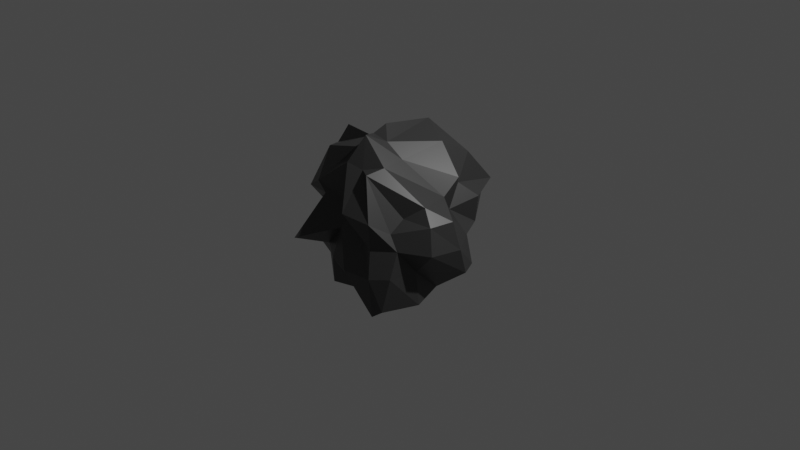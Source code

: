 # Source: karen_the_rock.blend  (saved by Blender 3.0.42; exported with 4.5.12 LTS)
import bpy
from mathutils import Matrix  # noqa: F401  (used for matrix-valued properties, if any)

bpy.ops.wm.read_factory_settings(use_empty=True)
scene = bpy.context.scene
scene.name = 'Scene'

# ---- collections
col_collection = bpy.data.collections.new('Collection'); scene.collection.children.link(col_collection)

# ---- materials (node trees are filled in below, after node groups)
mat_material = bpy.data.materials.new('Material')
mat_material.alpha_threshold = 0.0
mat_material.use_transparent_shadow = False
mat_material.line_color = (0.0, 0.0, 0.0, 1.0)

# ---- material node trees
mat_material.use_nodes = True; mat_material.node_tree.nodes.clear()
_N = mat_material.node_tree.nodes; _L = mat_material.node_tree.links
n0 = _N.new('ShaderNodeOutputMaterial'); n0.name = 'Material Output'; n0.location = (300, 300)
n1 = _N.new('ShaderNodeBsdfPrincipled'); n1.name = 'Principled BSDF'; n1.location = (10, 300)
n1.distribution = 'GGX'
n1.subsurface_method = 'RANDOM_WALK_SKIN'
n1.inputs[0].default_value = (0.04518, 0.04518, 0.04518, 1.0)
n1.inputs[2].default_value = 0.4
n1.inputs[3].default_value = 1.45
n1.inputs[27].default_value = (0.0, 0.0, 0.0, 1.0)
n1.inputs[28].default_value = 1.0
_L.new(n1.outputs[0], n0.inputs[0])
n0.is_active_output = True

# ---- world
world_world = bpy.data.worlds.new('World'); scene.world = world_world
world_world.use_nodes = True; world_world.node_tree.nodes.clear()
_N = world_world.node_tree.nodes; _L = world_world.node_tree.links
n0 = _N.new('ShaderNodeOutputWorld'); n0.name = 'World Output'; n0.location = (300, 300)
n1 = _N.new('ShaderNodeBackground'); n1.name = 'Background'; n1.location = (10, 300)
n1.inputs[0].default_value = (0.05088, 0.05088, 0.05088, 1.0)
_L.new(n1.outputs[0], n0.inputs[0])
n0.is_active_output = True
world_world.color = (0.05088, 0.05088, 0.05088)
world_world.use_sun_shadow = False
world_world.sun_shadow_jitter_overblur = 0.0

# ---- cameras
cam_camera = bpy.data.cameras.new('Camera')
cam_camera.clip_end = 100.0
cam_camera.ortho_scale = 7.314

# ---- lights
light_light = bpy.data.lights.new('Light', 'POINT')
light_light.transmission_factor = 0.0
light_light.energy = 1000.0
light_light.shadow_soft_size = 0.1
light_light.shadow_maximum_resolution = 0.006
light_light.use_absolute_resolution = True

# ---- meshes
me_cube = bpy.data.meshes.new('Cube')
me_cube.from_pydata([(0.4232, 0.4058, 0.4193), (0.6586, 0.265, -0.4346), (0.4347, -0.3537, 0.27), (0.4783, -0.6838, -0.6204), (-0.2944, 0.307, 0.3177), (-0.39, 0.4097, -0.4039), (-0.6343, -0.519, 0.3841), (-0.4536, -0.4605, -0.4865), (-0.5889, 0.3067, -0.5904), (-0.7719, -0.0004213, -0.7675), (-0.5764, -0.2919, -0.618), (0.2095, 0.3865, -0.3735), (0.1511, 0.6936, -0.7834), (-0.3137, 0.5965, -0.5927), (0.5693, 0.5537, 0.2744), (0.5428, 0.5435, -0.01457), (0.4563, 0.4474, -0.2097), (-0.4959, -0.5162, -0.2745), (-0.6552, -0.8383, -0.1651), (-0.5183, -0.526, 0.2851), (0.4281, -0.5169, 0.1579), (0.5276, -0.5231, 0.004328), (0.5302, -0.6202, -0.2601), (-0.6651, 0.7023, 0.09539), (-0.6022, 0.6018, -0.02201), (-0.467, 0.4907, -0.2755), (0.1152, -0.5381, 0.6762), (-0.02276, -0.4595, 0.6677), (-0.2031, -0.498, 0.7098), (0.5472, 0.28, 0.5527), (0.5514, 0.07881, 0.406), (0.5929, -0.2207, 0.3985), (-0.3071, -0.6201, -0.6088), (0.002622, -0.5945, -0.563), (0.3628, -0.7093, -0.707), (-0.5527, -0.4229, 0.7588), (-0.7759, -0.1292, 0.6452), (-0.4443, 0.2388, 0.4533), (-0.1067, 0.6028, 0.4117), (0.05889, 0.559, 0.4084), (0.3364, 0.6291, 0.6643), (0.6176, -0.3167, -0.6198), (0.544, -0.001228, -0.5602), (0.4735, 0.2322, -0.4584), (0.2444, 0.3526, 0.823), (-0.09489, 0.4959, 0.9365), (-0.2856, 0.3895, 0.6341), (0.1661, -0.1126, 0.733), (-0.01879, -0.1421, 0.8754), (-0.2459, -0.1392, 0.8742), (0.1677, -0.3548, 0.7157), (-0.113, -0.3354, 0.9712), (-0.2218, -0.3479, 0.8224), (0.3527, -0.7397, -0.2847), (0.2975, -0.664, 0.00951), (0.3202, -0.702, 0.2788), (0.008345, -0.753, -0.3097), (0.08854, -0.5673, -0.0006213), (-0.01886, -0.7368, 0.2918), (-0.2761, -0.6562, -0.3067), (-0.2346, -0.5684, 0.01204), (-0.1826, -0.4405, 0.2058), (-0.8538, -0.3734, -0.367), (-0.6937, -0.2843, -0.03042), (-0.8902, -0.4175, 0.22), (-0.4658, 0.002905, -0.1891), (-0.7091, 0.01399, -0.02992), (-0.479, 0.004547, 0.2202), (-0.6177, 0.2118, -0.3193), (-0.6944, 0.2979, -0.02268), (-0.6943, 0.3396, 0.1627), (-0.2889, 0.3058, -0.7157), (0.01449, 0.3783, -0.9299), (0.2641, 0.2553, -0.5776), (-0.4587, -0.07806, -0.8446), (0.005899, 0.01062, -0.6815), (0.2796, -0.007594, -0.6272), (-0.2988, -0.3154, -0.683), (0.003185, -0.3135, -0.6934), (0.2501, -0.2356, -0.5762), (0.7349, 0.3087, -0.3378), (0.6769, 0.2813, -0.02218), (0.4944, 0.2136, 0.2104), (0.8385, 0.1089, -0.3286), (0.8684, -0.004797, -0.02429), (0.7927, -0.04059, 0.2632), (0.5794, -0.3177, -0.2668), (0.8206, -0.3483, 0.0002142), (0.7386, -0.2893, 0.2568), (-0.2821, 0.7769, -0.4532), (-0.3365, 0.8055, 0.006203), (-0.1489, 0.7842, 0.2715), (0.01308, 0.7205, -0.4373), (0.05621, 0.7492, 0.09717), (0.05735, 0.8299, 0.374), (0.3147, 0.6677, -0.1454), (0.2981, 0.8933, 0.1363), (0.3647, 0.9551, 0.2849), (-0.3935, -0.05249, 0.5753), (-0.6914, -0.0555, 0.8444), (-0.3283, 0.1843, 0.4769), (0.144, 0.2333, 0.7103), (-0.1602, 0.2738, 0.7952), (-0.3019, 0.2716, 0.7624), (-0.1065, -0.07545, 1.023), (-0.1855, -0.04753, 0.6834), (-0.161, -0.1897, 0.9374)], [], [(44, 45, 48, 47), (36, 49, 105, 99), (47, 48, 51, 50), (48, 49, 52, 51), (0, 40, 44, 29), (40, 39, 45, 44), (39, 38, 46, 45), (38, 4, 37, 46), (46, 37, 100, 103), (49, 36, 35, 52), (52, 35, 6, 28), (51, 52, 28, 27), (50, 51, 27, 26), (31, 50, 26, 2), (30, 47, 50, 31), (29, 44, 47, 30), (53, 54, 57, 56), (54, 55, 58, 57), (56, 57, 60, 59), (57, 58, 61, 60), (3, 22, 53, 34), (22, 21, 54, 53), (21, 20, 55, 54), (20, 2, 26, 55), (55, 26, 27, 58), (58, 27, 28, 61), (61, 28, 6, 19), (60, 61, 19, 18), (59, 60, 18, 17), (32, 59, 17, 7), (33, 56, 59, 32), (34, 53, 56, 33), (62, 63, 66, 65), (63, 64, 67, 66), (65, 66, 69, 68), (66, 67, 70, 69), (7, 17, 62, 10), (17, 18, 63, 62), (18, 19, 64, 63), (19, 6, 35, 64), (64, 35, 36, 67), (67, 36, 37, 70), (70, 37, 4, 23), (69, 70, 23, 24), (68, 69, 24, 25), (8, 68, 25, 5), (9, 65, 68, 8), (10, 62, 65, 9), (71, 72, 75, 74), (72, 73, 76, 75), (74, 75, 78, 77), (75, 76, 79, 78), (5, 13, 71, 8), (13, 12, 72, 71), (12, 11, 73, 72), (11, 1, 43, 73), (73, 43, 42, 76), (76, 42, 41, 79), (79, 41, 3, 34), (78, 79, 34, 33), (77, 78, 33, 32), (10, 77, 32, 7), (9, 74, 77, 10), (8, 71, 74, 9), (80, 81, 84, 83), (81, 82, 85, 84), (83, 84, 87, 86), (84, 85, 88, 87), (1, 16, 80, 43), (16, 15, 81, 80), (15, 14, 82, 81), (14, 0, 29, 82), (82, 29, 30, 85), (85, 30, 31, 88), (88, 31, 2, 20), (87, 88, 20, 21), (86, 87, 21, 22), (41, 86, 22, 3), (42, 83, 86, 41), (43, 80, 83, 42), (89, 90, 93, 92), (90, 91, 94, 93), (92, 93, 96, 95), (93, 94, 97, 96), (5, 25, 89, 13), (25, 24, 90, 89), (24, 23, 91, 90), (23, 4, 38, 91), (91, 38, 39, 94), (94, 39, 40, 97), (97, 40, 0, 14), (96, 97, 14, 15), (95, 96, 15, 16), (11, 95, 16, 1), (12, 92, 95, 11), (13, 89, 92, 12), (102, 103, 105, 104), (103, 100, 99, 105), (49, 48, 104, 105), (48, 45, 102, 104), (44, 45, 102, 101), (37, 36, 99, 100), (45, 46, 103, 102), (48, 51, 106, 104), (4, 37, 100, 98)])
_uv = me_cube.uv_layers.new(name='UVMap')
_uv.uv.foreach_set('vector', [0.6875, 0.5625, 0.75, 0.5625, 0.75, 0.625, 0.6875, 0.625, 0.875, 0.625, 0.8125, 0.625, 0.8125, 0.625, 0.875, 0.625, 0.6875, 0.625, 0.75, 0.625, 0.7669, 0.6875, 0.6875, 0.6875, 0.75, 0.625, 0.8125, 0.625, 0.8125, 0.6875, 0.7669, 0.6875, 0.625, 0.5, 0.6875, 0.5, 0.6875, 0.5625, 0.625, 0.5625, 0.6875, 0.5, 0.75, 0.5, 0.75, 0.5625, 0.6875, 0.5625, 0.75, 0.5, 0.8125, 0.5, 0.8125, 0.5625, 0.75, 0.5625, 0.8125, 0.5, 0.875, 0.5, 0.875, 0.5625, 0.8125, 0.5625, 0.8125, 0.5625, 0.875, 0.5625, 0.875, 0.5625, 0.8125, 0.5625, 0.8125, 0.625, 0.875, 0.625, 0.875, 0.6875, 0.8125, 0.6875, 0.8125, 0.6875, 0.875, 0.6875, 0.875, 0.75, 0.8125, 0.75, 0.7669, 0.6875, 0.8125, 0.6875, 0.8125, 0.75, 0.75, 0.75, 0.6875, 0.6875, 0.7669, 0.6875, 0.75, 0.75, 0.6875, 0.75, 0.625, 0.6875, 0.6875, 0.6875, 0.6875, 0.75, 0.625, 0.75, 0.625, 0.625, 0.6875, 0.625, 0.6875, 0.6875, 0.625, 0.6875, 0.625, 0.5625, 0.6875, 0.5625, 0.6875, 0.625, 0.625, 0.625, 0.4375, 0.8125, 0.5, 0.8125, 0.5, 0.875, 0.4375, 0.875, 0.5, 0.8125, 0.5625, 0.8125, 0.5625, 0.875, 0.5, 0.875, 0.4375, 0.875, 0.5, 0.875, 0.5, 0.9375, 0.4375, 0.9375, 0.5, 0.875, 0.5625, 0.875, 0.5625, 0.9375, 0.5, 0.9375, 0.375, 0.75, 0.4375, 0.75, 0.4375, 0.8125, 0.375, 0.8125, 0.4375, 0.75, 0.5, 0.75, 0.5, 0.8125, 0.4375, 0.8125, 0.5, 0.75, 0.5625, 0.75, 0.5625, 0.8125, 0.5, 0.8125, 0.5625, 0.75, 0.625, 0.75, 0.625, 0.8125, 0.5625, 0.8125, 0.5625, 0.8125, 0.625, 0.8125, 0.625, 0.875, 0.5625, 0.875, 0.5625, 0.875, 0.625, 0.875, 0.625, 0.9375, 0.5625, 0.9375, 0.5625, 0.9375, 0.625, 0.9375, 0.625, 1.0, 0.5625, 1.0, 0.5, 0.9375, 0.5625, 0.9375, 0.5625, 1.0, 0.5, 1.0, 0.4375, 0.9375, 0.5, 0.9375, 0.5, 1.0, 0.4375, 1.0, 0.375, 0.9375, 0.4375, 0.9375, 0.4375, 1.0, 0.375, 1.0, 0.375, 0.875, 0.4375, 0.875, 0.4375, 0.9375, 0.375, 0.9375, 0.375, 0.8125, 0.4375, 0.8125, 0.4375, 0.875, 0.375, 0.875, 0.4375, 0.0625, 0.5, 0.0625, 0.5, 0.125, 0.4375, 0.125, 0.5, 0.0625, 0.5625, 0.0625, 0.5625, 0.125, 0.5, 0.125, 0.4375, 0.125, 0.5, 0.125, 0.5, 0.1875, 0.4375, 0.1875, 0.5, 0.125, 0.5625, 0.125, 0.5625, 0.1875, 0.5, 0.1875, 0.375, 0.0, 0.4375, 0.0, 0.4375, 0.0625, 0.375, 0.0625, 0.4375, 0.0, 0.5, 0.0, 0.5, 0.0625, 0.4375, 0.0625, 0.5, 0.0, 0.5625, 0.0, 0.5625, 0.0625, 0.5, 0.0625, 0.5625, 0.0, 0.625, 0.0, 0.625, 0.0625, 0.5625, 0.0625, 0.5625, 0.0625, 0.625, 0.0625, 0.625, 0.125, 0.5625, 0.125, 0.5625, 0.125, 0.625, 0.125, 0.625, 0.1875, 0.5625, 0.1875, 0.5625, 0.1875, 0.625, 0.1875, 0.625, 0.25, 0.5625, 0.25, 0.5, 0.1875, 0.5625, 0.1875, 0.5625, 0.25, 0.5, 0.25, 0.4375, 0.1875, 0.5, 0.1875, 0.5, 0.25, 0.4375, 0.25, 0.375, 0.1875, 0.4375, 0.1875, 0.4375, 0.25, 0.375, 0.25, 0.375, 0.125, 0.4375, 0.125, 0.4375, 0.1875, 0.375, 0.1875, 0.375, 0.0625, 0.4375, 0.0625, 0.4375, 0.125, 0.375, 0.125, 0.1875, 0.5625, 0.25, 0.5625, 0.25, 0.625, 0.1875, 0.625, 0.25, 0.5625, 0.3125, 0.5625, 0.3125, 0.625, 0.25, 0.625, 0.1875, 0.625, 0.25, 0.625, 0.25, 0.6875, 0.1875, 0.6875, 0.25, 0.625, 0.3125, 0.625, 0.3125, 0.6875, 0.25, 0.6875, 0.125, 0.5, 0.1875, 0.5, 0.1875, 0.5625, 0.125, 0.5625, 0.1875, 0.5, 0.25, 0.5, 0.25, 0.5625, 0.1875, 0.5625, 0.25, 0.5, 0.3125, 0.5, 0.3125, 0.5625, 0.25, 0.5625, 0.3125, 0.5, 0.375, 0.5, 0.375, 0.5625, 0.3125, 0.5625, 0.3125, 0.5625, 0.375, 0.5625, 0.375, 0.625, 0.3125, 0.625, 0.3125, 0.625, 0.375, 0.625, 0.375, 0.6875, 0.3125, 0.6875, 0.3125, 0.6875, 0.375, 0.6875, 0.375, 0.75, 0.3125, 0.75, 0.25, 0.6875, 0.3125, 0.6875, 0.3125, 0.75, 0.25, 0.75, 0.1875, 0.6875, 0.25, 0.6875, 0.25, 0.75, 0.1875, 0.75, 0.125, 0.6875, 0.1875, 0.6875, 0.1875, 0.75, 0.125, 0.75, 0.125, 0.625, 0.1875, 0.625, 0.1875, 0.6875, 0.125, 0.6875, 0.125, 0.5625, 0.1875, 0.5625, 0.1875, 0.625, 0.125, 0.625, 0.4375, 0.5625, 0.5, 0.5625, 0.5, 0.625, 0.4375, 0.625, 0.5, 0.5625, 0.5625, 0.5625, 0.5625, 0.625, 0.5, 0.625, 0.4375, 0.625, 0.5, 0.625, 0.5, 0.6875, 0.4375, 0.6875, 0.5, 0.625, 0.5625, 0.625, 0.5625, 0.6875, 0.5, 0.6875, 0.375, 0.5, 0.4375, 0.5, 0.4375, 0.5625, 0.375, 0.5625, 0.4375, 0.5, 0.5, 0.5, 0.5, 0.5625, 0.4375, 0.5625, 0.5, 0.5, 0.5625, 0.5, 0.5625, 0.5625, 0.5, 0.5625, 0.5625, 0.5, 0.625, 0.5, 0.625, 0.5625, 0.5625, 0.5625, 0.5625, 0.5625, 0.625, 0.5625, 0.625, 0.625, 0.5625, 0.625, 0.5625, 0.625, 0.625, 0.625, 0.625, 0.6875, 0.5625, 0.6875, 0.5625, 0.6875, 0.625, 0.6875, 0.625, 0.75, 0.5625, 0.75, 0.5, 0.6875, 0.5625, 0.6875, 0.5625, 0.75, 0.5, 0.75, 0.4375, 0.6875, 0.5, 0.6875, 0.5, 0.75, 0.4375, 0.75, 0.375, 0.6875, 0.4375, 0.6875, 0.4375, 0.75, 0.375, 0.75, 0.375, 0.625, 0.4375, 0.625, 0.4375, 0.6875, 0.375, 0.6875, 0.375, 0.5625, 0.4375, 0.5625, 0.4375, 0.625, 0.375, 0.625, 0.4375, 0.3125, 0.5, 0.3125, 0.5, 0.375, 0.4375, 0.375, 0.5, 0.3125, 0.5625, 0.3125, 0.5625, 0.375, 0.5, 0.375, 0.4375, 0.375, 0.5, 0.375, 0.5, 0.4375, 0.4375, 0.4375, 0.5, 0.375, 0.5625, 0.375, 0.5625, 0.4375, 0.5, 0.4375, 0.375, 0.25, 0.4375, 0.25, 0.4375, 0.3125, 0.375, 0.3125, 0.4375, 0.25, 0.5, 0.25, 0.5, 0.3125, 0.4375, 0.3125, 0.5, 0.25, 0.5625, 0.25, 0.5625, 0.3125, 0.5, 0.3125, 0.5625, 0.25, 0.625, 0.25, 0.625, 0.3125, 0.5625, 0.3125, 0.5625, 0.3125, 0.625, 0.3125, 0.625, 0.375, 0.5625, 0.375, 0.5625, 0.375, 0.625, 0.375, 0.625, 0.4375, 0.5625, 0.4375, 0.5625, 0.4375, 0.625, 0.4375, 0.625, 0.5, 0.5625, 0.5, 0.5, 0.4375, 0.5625, 0.4375, 0.5625, 0.5, 0.5, 0.5, 0.4375, 0.4375, 0.5, 0.4375, 0.5, 0.5, 0.4375, 0.5, 0.375, 0.4375, 0.4375, 0.4375, 0.4375, 0.5, 0.375, 0.5, 0.375, 0.375, 0.4375, 0.375, 0.4375, 0.4375, 0.375, 0.4375, 0.375, 0.3125, 0.4375, 0.3125, 0.4375, 0.375, 0.375, 0.375, 0.75, 0.5625, 0.8125, 0.5625, 0.8125, 0.625, 0.75, 0.625, 0.8125, 0.5625, 0.875, 0.5625, 0.875, 0.625, 0.8125, 0.625, 0.8125, 0.625, 0.75, 0.625, 0.75, 0.625, 0.8125, 0.625, 0.75, 0.625, 0.75, 0.5625, 0.75, 0.5625, 0.75, 0.625, 0.6875, 0.5625, 0.75, 0.5625, 0.75, 0.5625, 0.6875, 0.5625, 0.625, 0.1875, 0.625, 0.125, 0.625, 0.125, 0.625, 0.1875, 0.75, 0.5625, 0.8125, 0.5625, 0.8125, 0.5625, 0.75, 0.5625, 0.75, 0.625, 0.7669, 0.6875, 0.7669, 0.6875, 0.75, 0.625, 0.875, 0.5, 0.875, 0.5625, 0.875, 0.5625, 0.875, 0.5])
me_cube.materials.append(mat_material)
me_cube.use_remesh_preserve_volume = False
me_cube.use_remesh_preserve_attributes = False
me_cube.use_mirror_vertex_groups = False
me_cube.update()

# ---- objects
ob_cube = bpy.data.objects.new('Cube', me_cube)
ob_light = bpy.data.objects.new('Light', light_light)
ob_camera = bpy.data.objects.new('Camera', cam_camera)

# ---- transforms, parenting, visibility, modifiers, constraints
ob_cube.location = (0.0, 0.0, 0.0)
ob_cube.lock_rotations_4d = False
ob_cube.empty_display_type = 'ARROWS'
ob_cube.lineart.crease_threshold = 0.0
ob_light.location = (4.076, 1.005, 5.904)
ob_light.rotation_euler = (0.6503, 0.05522, 1.866)
ob_light.lock_rotations_4d = False
ob_light.empty_display_type = 'ARROWS'
ob_light.color = (0.0, 0.0, 0.0, 0.0)
ob_light.lineart.crease_threshold = 0.0
ob_camera.location = (7.359, -6.926, 4.958)
ob_camera.rotation_euler = (1.109, 0.0, 0.8149)
ob_camera.lock_rotations_4d = False
ob_camera.empty_display_type = 'ARROWS'
ob_camera.color = (0.0, 0.0, 0.0, 0.0)
ob_camera.display_type = 'WIRE'
ob_camera.lineart.crease_threshold = 0.0

# ---- collection membership
col_collection.objects.link(ob_cube)
col_collection.objects.link(ob_light)
col_collection.objects.link(ob_camera)

# ---- scene / render settings (as saved in the file)
scene.camera = ob_camera
scene.frame_start = 1; scene.frame_end = 250; scene.frame_set(1)
scene.render.engine = 'BLENDER_EEVEE_NEXT'
scene.cycles.sampling_pattern = 'TABULATED_SOBOL'
scene.cycles.use_light_tree = False
scene.view_settings.view_transform = 'Filmic'
bpy.context.view_layer.update()
